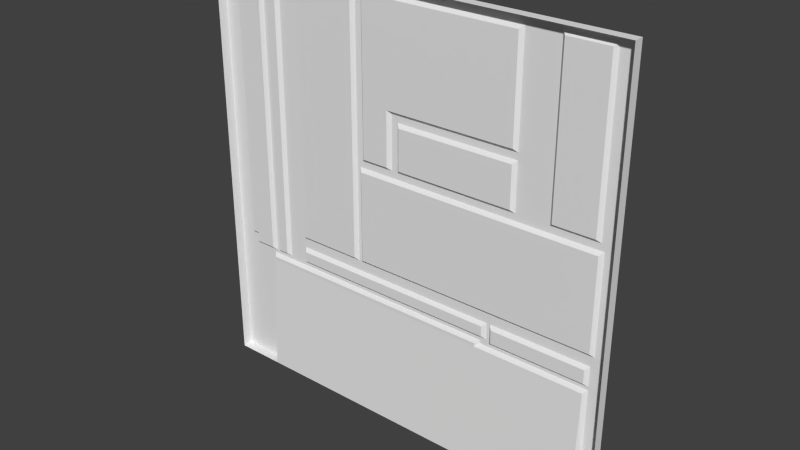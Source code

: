 # Source: reac1_7.blend  (saved by Blender 2.76.0; exported with 4.5.12 LTS)
import bpy
from mathutils import Matrix  # noqa: F401  (used for matrix-valued properties, if any)

bpy.ops.wm.read_factory_settings(use_empty=True)
scene = bpy.context.scene
scene.name = 'Scene'

# ---- collections
col_collection_1 = bpy.data.collections.new('Collection 1'); scene.collection.children.link(col_collection_1)

# ---- materials (node trees are filled in below, after node groups)
mat_reac1_7 = bpy.data.materials.new('reac1_7')
mat_reac1_7.alpha_threshold = 0.0
mat_reac1_7.use_transparent_shadow = False
mat_reac1_7.roughness = 0.5

# ---- material node trees

# ---- world
world_world = bpy.data.worlds.new('World'); scene.world = world_world
world_world.color = (0.05088, 0.05088, 0.05088)
world_world.use_sun_shadow = False
world_world.sun_shadow_jitter_overblur = 0.0
world_world.cycles.sampling_method = 'MANUAL'
world_world.cycles.sample_map_resolution = 256

# ---- meshes
me_reac1_7 = bpy.data.meshes.new('reac1_7')
me_reac1_7.from_pydata([(1.28, -1.28, -1.28), (-1.28, -1.28, -1.28), (1.28, -1.28, 1.28), (-1.28, -1.28, 1.28), (1.16, -1.28, -1.28), (-0.98, -1.28, -1.28), (-0.98, -1.24, -0.54), (1.16, -1.24, -0.56), (-0.98, -1.24, -0.56), (0.5, -1.24, -0.54), (0.5, -1.24, -0.56), (1.28, -1.22, -1.28), (-1.28, -1.22, -1.28), (-1.28, -1.22, 1.28), (1.28, -1.22, 1.28), (1.18, -1.22, -1.28), (1.28, -1.22, 1.24), (1.28, -1.22, 1.22), (1.18, -1.22, 1.22), (0.9199, -1.24, 1.22), (1.16, -1.24, 1.22), (0.7001, -1.22, 1.22), (0.8999, -1.22, 1.24), (1.18, -1.22, 1.24), (0.8999, -1.22, 0.28), (1.18, -1.22, 0.28), (0.9199, -1.24, 0.3), (1.16, -1.24, 0.3), (0.7001, -1.22, 0.28), (0.68, -1.24, 0.3), (0.68, -1.22, 0.28), (-0.7202, -1.24, 1.22), (-0.34, -1.24, 1.22), (-0.28, -1.22, 1.22), (-0.2601, -1.24, 0.3), (-0.28, -1.22, 0.28), (-0.2601, -1.24, 1.2), (-0.32, -1.22, 1.28), (-0.3, -1.22, 1.28), (-0.32, -1.22, 1.24), (-0.32, -1.22, 1.2), (0.68, -1.24, 1.2), (-0.74, -1.22, 1.24), (-0.86, -1.22, 0.28), (-0.74, -1.22, 0.28), (-0.74, -1.22, 0.2401), (-0.94, -1.24, 1.24), (-0.88, -1.24, 1.24), (-0.86, -1.22, 1.26), (-0.86, -1.22, 0.2401), (-1.0, -1.22, -1.28), (-1.0, -1.22, 1.28), (-1.0, -1.24, 1.24), (-1.0, -1.22, 1.26), (-0.96, -1.22, 1.26), (-0.98, -1.22, 1.26), (-1.16, -1.22, 1.28), (-1.16, -1.24, 1.24), (-1.18, -1.22, 1.26), (-1.16, -1.22, 1.26), (1.18, -1.22, -0.52), (1.16, -1.24, -0.5), (-0.2601, -1.22, -0.52), (-0.2601, -1.22, -0.5), (-0.74, -1.22, -0.5), (-0.86, -1.22, -0.5), (-1.0, -1.22, -0.52), (-0.96, -1.22, -0.5), (-0.98, -1.22, -0.5), (1.16, -1.24, -0.4199), (-0.7202, -1.24, -0.4199), (-1.16, -1.24, -0.4199), (-1.18, -1.22, -0.4399), (-1.12, -1.24, -0.4199), (-1.12, -1.24, -0.48), (-1.14, -1.22, -0.4399), (-1.14, -1.22, -0.5), (-0.7202, -1.24, -0.48), (-0.88, -1.24, -0.48), (-1.0, -1.24, -0.48), (-0.94, -1.24, -0.48), (1.18, -1.22, -0.56), (1.18, -1.22, -0.5399), (-1.0, -1.22, -0.56), (1.18, -1.24, -0.3199), (-0.34, -1.24, -0.3199), (-0.28, -1.24, -0.3199), (-0.32, -1.22, -0.3399), (-0.74, -1.22, -0.3399), (-0.7202, -1.24, -0.3199), (0.56, -1.22, -0.3999), (0.58, -1.22, -0.3999), (0.54, -1.24, -0.4199), (0.54, -1.24, -0.48), (1.18, -1.22, -0.3999), (0.52, -1.22, -0.5399), (-0.74, -1.22, -0.3999), (0.6, -1.24, -0.5), (0.6, -1.24, -0.4199), (1.2, -1.22, -0.3399), (0.58, -1.22, -0.5399), (0.58, -1.22, -0.48), (-0.3, -1.22, -0.3399), (0.56, -1.22, -0.5), (0.58, -1.22, 1.22), (0.58, -1.22, 1.28), (0.56, -1.22, -0.48), (0.56, -1.22, 1.22), (0.56, -1.22, 1.28), (0.58, -1.22, -0.52), (-0.02, -1.24, 0.3), (0.52, -1.22, -0.52), (-0.1, -1.22, 0.28), (-0.1, -1.24, 0.3), (-0.1, -1.24, 0.62), (-0.1, -1.22, 0.2401), (-0.04, -1.22, 0.28), (0.7001, -1.22, 0.6), (-0.08001, -1.22, 0.28), (-0.08001, -1.22, 0.6), (0.68, -1.24, 0.62), (-0.02, -1.24, 0.54), (0.68, -1.24, 0.54), (0.68, -1.22, 0.2401), (0.7001, -1.22, 0.56), (-0.04, -1.22, 0.56), (-0.28, -1.24, 0.22), (1.18, -1.24, 0.22), (-0.3, -1.22, 0.2401), (1.2, -1.22, 0.2401)], [], [(47, 48, 43), (77, 70, 92), (24, 26, 27), (119, 114, 120), (86, 84, 99), (38, 37, 3), (3, 13, 12), (115, 116, 123), (52, 79, 73), (0, 17, 2), (1, 12, 50), (83, 66, 6), (39, 37, 38), (32, 39, 40), (32, 31, 42), (127, 129, 99), (19, 20, 27), (107, 108, 105), (22, 23, 20), (31, 32, 85), (49, 43, 44), (29, 28, 30), (117, 120, 41), (77, 93, 63), (46, 47, 78), (69, 94, 60), (54, 46, 80), (59, 56, 51), (58, 57, 71), (112, 34, 113), (88, 89, 85), (96, 70, 77), (79, 52, 55), (109, 97, 61), (18, 23, 16), (104, 21, 41), (61, 97, 98), (22, 19, 26), (33, 36, 34), (106, 93, 92), (67, 80, 78), (121, 122, 29), (114, 34, 36), (50, 83, 8), (15, 4, 7), (15, 11, 0), (44, 31, 89), (6, 62, 9), (102, 128, 126), (54, 48, 47), (111, 103, 95), (125, 124, 122), (125, 121, 110), (64, 66, 65), (113, 114, 119), (100, 82, 7), (57, 53, 52), (18, 25, 27), (9, 111, 95), (124, 28, 29), (86, 126, 127), (96, 90, 92), (101, 98, 97), (91, 94, 69), (71, 73, 75), (115, 123, 126), (81, 7, 82), (76, 74, 79), (8, 10, 5), (75, 73, 74), (49, 65, 78), (78, 47, 43), (43, 49, 78), (93, 77, 92), (25, 24, 27), (117, 119, 120), (102, 86, 99), (13, 3, 56), (2, 14, 105), (108, 38, 2), (2, 105, 108), (56, 3, 51), (37, 51, 3), (2, 38, 3), (1, 3, 12), (30, 123, 116), (115, 112, 118), (118, 116, 115), (73, 71, 57), (57, 52, 73), (79, 74, 73), (14, 2, 16), (0, 11, 17), (17, 16, 2), (5, 1, 50), (8, 83, 6), (40, 39, 38), (40, 87, 85), (85, 32, 40), (39, 32, 42), (84, 127, 99), (26, 19, 27), (104, 107, 105), (19, 22, 20), (89, 31, 85), (45, 49, 44), (30, 116, 110), (110, 29, 30), (21, 117, 41), (103, 63, 93), (64, 77, 63), (80, 46, 78), (61, 69, 60), (67, 54, 80), (53, 59, 51), (72, 58, 71), (113, 118, 112), (112, 35, 34), (87, 88, 85), (64, 96, 77), (68, 79, 55), (60, 109, 61), (17, 18, 16), (41, 36, 107), (107, 104, 41), (36, 33, 107), (69, 61, 98), (24, 22, 26), (35, 33, 34), (106, 103, 93), (92, 90, 106), (65, 67, 78), (110, 121, 29), (41, 120, 114), (114, 113, 34), (36, 41, 114), (5, 50, 8), (81, 15, 7), (4, 15, 0), (89, 88, 45), (44, 42, 31), (89, 45, 44), (111, 9, 62), (6, 66, 62), (86, 102, 126), (46, 54, 47), (111, 62, 63), (100, 95, 103), (101, 109, 103), (103, 106, 101), (111, 63, 103), (103, 109, 100), (121, 125, 122), (116, 125, 110), (129, 123, 24), (112, 115, 35), (123, 30, 28), (35, 115, 128), (125, 116, 118), (33, 35, 40), (125, 118, 119), (108, 107, 33), (124, 125, 117), (38, 108, 33), (125, 119, 117), (38, 33, 40), (28, 124, 24), (35, 128, 40), (124, 117, 24), (40, 128, 87), (21, 104, 105), (87, 128, 102), (21, 105, 22), (87, 102, 96), (14, 16, 23), (88, 87, 96), (14, 23, 22), (49, 45, 88), (105, 14, 22), (65, 49, 88), (117, 21, 22), (44, 43, 42), (117, 22, 24), (42, 43, 48), (123, 28, 24), (39, 42, 37), (129, 24, 25), (37, 42, 48), (129, 25, 17), (37, 48, 51), (25, 18, 17), (51, 48, 54), (99, 129, 11), (55, 53, 51), (129, 17, 11), (55, 51, 54), (99, 11, 81), (55, 54, 67), (11, 15, 81), (68, 55, 67), (99, 81, 82), (68, 67, 66), (82, 100, 109), (76, 68, 66), (82, 109, 60), (72, 75, 76), (99, 82, 60), (56, 59, 58), (99, 60, 94), (13, 56, 58), (102, 99, 90), (13, 58, 72), (99, 94, 91), (12, 13, 72), (91, 101, 106), (12, 72, 76), (91, 106, 90), (50, 12, 83), (99, 91, 90), (83, 12, 76), (102, 90, 96), (66, 83, 76), (65, 88, 96), (66, 67, 65), (63, 62, 64), (65, 96, 64), (64, 62, 66), (118, 113, 119), (7, 10, 100), (95, 100, 10), (55, 52, 53), (57, 58, 59), (59, 53, 57), (27, 20, 18), (23, 18, 20), (10, 9, 95), (122, 124, 29), (84, 86, 127), (70, 96, 92), (101, 91, 98), (97, 109, 101), (98, 91, 69), (72, 71, 75), (127, 126, 123), (128, 115, 126), (123, 129, 127), (68, 76, 79), (8, 6, 9), (4, 5, 10), (10, 7, 4), (8, 9, 10), (76, 75, 74)])
_uv = me_reac1_7.uv_layers.new(name='UVMap')
_uv.uv.foreach_set('vector', [0.8438, 0.9844, 0.8359, 0.9922, 0.8359, 0.6093, 0.7813, 0.3125, 0.7813, 0.3359, 0.2891, 0.3359, 0.1485, 0.6093, 0.1406, 0.6172, 0.04686, 0.6172, 0.5313, 0.7344, 0.5391, 0.7422, 0.2344, 0.7422, 0.6094, 0.375, 0.03903, 0.375, 0.03127, 0.3672, 0.0, 0.0, 0.0, 0.0, 0.0, 0.0, 0.0, 0.0, 0.0, 0.0, 0.0, 0.0, 0.5391, 0.5938, 0.5156, 0.6093, 0.2344, 0.5938, 0.8906, 0.9844, 0.8906, 0.3125, 0.9375, 0.3359, 0.0, 0.0, 0.0, 0.0, 0.0, 0.0, 0.0, 0.0, 0.0, 0.0, 0.0, 0.0, 0.8906, 0.2813, 0.8906, 0.2969, 0.8828, 0.2891, 0.625, 0.9844, 0.625, 1.0, 0.6172, 1.0, 0.6328, 0.9765, 0.625, 0.9844, 0.625, 0.9687, 0.6328, 0.9765, 0.7813, 0.9765, 0.7891, 0.9844, 0.03903, 0.5859, 0.03127, 0.5938, 0.03127, 0.3672, 0.1406, 0.9765, 0.04686, 0.9765, 0.04686, 0.6172, 0.2813, 0.9765, 0.2813, 1.0, 0.2734, 1.0, 0.1485, 0.9844, 0.03903, 0.9844, 0.04686, 0.9765, 0.7813, 0.9765, 0.6328, 0.9765, 0.6328, 0.375, 0.8359, 0.5938, 0.8359, 0.6093, 0.7891, 0.6093, 0.2344, 0.6172, 0.2265, 0.6093, 0.2344, 0.6093, 0.2265, 0.7344, 0.2344, 0.7422, 0.2344, 0.9687, 0.7813, 0.3125, 0.2891, 0.3125, 0.6016, 0.3047, 0.8672, 0.9844, 0.8438, 0.9844, 0.8438, 0.3125, 0.04686, 0.3359, 0.03903, 0.3438, 0.03903, 0.2969, 0.875, 0.9922, 0.8672, 0.9844, 0.8672, 0.3125, 0.9531, 0.9922, 0.9531, 1.0, 0.8906, 1.0, 0.9609, 0.9922, 0.9531, 0.9844, 0.9531, 0.3359, 0.5391, 0.6093, 0.6016, 0.6172, 0.5391, 0.6172, 0.7891, 0.3672, 0.7813, 0.375, 0.6328, 0.375, 0.7891, 0.3438, 0.7813, 0.3359, 0.7813, 0.3125, 0.8906, 0.3125, 0.8906, 0.9844, 0.8828, 0.9922, 0.2734, 0.2969, 0.2656, 0.3047, 0.04686, 0.3047, 0.03903, 0.9765, 0.03903, 0.9844, -6.821e-12, 0.9844, 0.2734, 0.9765, 0.2265, 0.9765, 0.2344, 0.9687, 0.04686, 0.3047, 0.2656, 0.3047, 0.2656, 0.3359, 0.1485, 0.9844, 0.1406, 0.9765, 0.1406, 0.6172, 0.6094, 0.9765, 0.6016, 0.9687, 0.6016, 0.6172, 0.2813, 0.3125, 0.2891, 0.3125, 0.2891, 0.3359, 0.875, 0.3047, 0.8672, 0.3125, 0.8438, 0.3125, 0.5078, 0.7109, 0.2344, 0.7109, 0.2344, 0.6172, 0.5391, 0.7422, 0.6016, 0.6172, 0.6016, 0.9687, 0.8906, 0.0, 0.8906, 0.2813, 0.8828, 0.2813, 0.03903, 0.0, 0.04686, 0.0, 0.04686, 0.2813, 0.0, 0.0, 0.0, 0.0, 0.0, 0.0, 0.7891, 0.6093, 0.7813, 0.9765, 0.7813, 0.375, 0.8828, 0.2891, 0.6016, 0.2969, 0.3047, 0.2891, 0.6172, 0.3672, 0.6172, 0.5938, 0.6094, 0.5859, 0.875, 0.9922, 0.8359, 0.9922, 0.8438, 0.9844, 0.2969, 0.2969, 0.2813, 0.3047, 0.2969, 0.2891, 0.5156, 0.7187, 0.2265, 0.7187, 0.2344, 0.7109, 0.5156, 0.7187, 0.5078, 0.7109, 0.5078, 0.6172, 0.7891, 0.3047, 0.8906, 0.2969, 0.8359, 0.3047, 0.5391, 0.6172, 0.5391, 0.7422, 0.5313, 0.7344, 0.2734, 0.2891, 0.03903, 0.2891, 0.04686, 0.2813, 0.9531, 0.9844, 0.8906, 0.9922, 0.8906, 0.9844, 0.03903, 0.9765, 0.03903, 0.6093, 0.04686, 0.6172, 0.3047, 0.2891, 0.2969, 0.2969, 0.2969, 0.2891, 0.2265, 0.7187, 0.2265, 0.6093, 0.2344, 0.6172, 0.6094, 0.375, 0.6094, 0.5859, 0.03903, 0.5859, 0.7891, 0.3438, 0.2813, 0.3438, 0.2891, 0.3359, 0.2734, 0.3125, 0.2656, 0.3359, 0.2656, 0.3047, 0.2734, 0.3438, 0.03903, 0.3438, 0.04686, 0.3359, 0.9531, 0.3359, 0.9375, 0.3359, 0.9453, 0.3281, 0.5391, 0.5938, 0.2344, 0.5938, 0.6094, 0.5859, 0.03903, 0.2813, 0.04686, 0.2813, 0.03903, 0.2891, 0.9453, 0.3047, 0.9375, 0.3125, 0.8906, 0.3125, 0.8828, 0.2813, 0.3047, 0.2813, 0.8828, 0.0, 0.9453, 0.3281, 0.9375, 0.3359, 0.9375, 0.3125, 0.8359, 0.5938, 0.8359, 0.3047, 0.8438, 0.3125, 0.8438, 0.3125, 0.8438, 0.9844, 0.8359, 0.6093, 0.8359, 0.6093, 0.8359, 0.5938, 0.8438, 0.3125, 0.2891, 0.3125, 0.7813, 0.3125, 0.2891, 0.3359, 0.03903, 0.6093, 0.1485, 0.6093, 0.04686, 0.6172, 0.2265, 0.7344, 0.5313, 0.7344, 0.2344, 0.7422, 0.6172, 0.3672, 0.6094, 0.375, 0.03127, 0.3672, 0.0, 0.0, 0.0, 0.0, 0.0, 0.0, 0.0, 0.0, 0.0, 0.0, 0.0, 0.0, 0.0, 0.0, 0.0, 0.0, 0.0, 0.0, 0.0, 0.0, 0.0, 0.0, 0.0, 0.0, 0.0, 0.0, 0.0, 0.0, 0.0, 0.0, 0.0, 0.0, 0.0, 0.0, 0.0, 0.0, 0.0, 0.0, 0.0, 0.0, 0.0, 0.0, 0.0, 0.0, 0.0, 0.0, 0.0, 0.0, 0.2344, 0.6093, 0.2344, 0.5938, 0.5156, 0.6093, 0.5391, 0.5938, 0.5391, 0.6093, 0.5313, 0.6093, 0.5313, 0.6093, 0.5156, 0.6093, 0.5391, 0.5938, 0.9375, 0.3359, 0.9531, 0.3359, 0.9531, 0.9844, 0.9531, 0.9844, 0.8906, 0.9844, 0.9375, 0.3359, 0.8906, 0.3125, 0.9375, 0.3125, 0.9375, 0.3359, 0.0, 0.0, 0.0, 0.0, 0.0, 0.0, 0.0, 0.0, 0.0, 0.0, 0.0, 0.0, 0.0, 0.0, 0.0, 0.0, 0.0, 0.0, 0.0, 0.0, 0.0, 0.0, 0.0, 0.0, 0.8828, 0.2813, 0.8906, 0.2813, 0.8828, 0.2891, 0.625, 0.9687, 0.625, 0.9844, 0.6172, 1.0, 0.625, 0.9687, 0.625, 0.3672, 0.6328, 0.375, 0.6328, 0.375, 0.6328, 0.9765, 0.625, 0.9687, 0.625, 0.9844, 0.6328, 0.9765, 0.7891, 0.9844, 0.03903, 0.375, 0.03903, 0.5859, 0.03127, 0.3672, 0.1406, 0.6172, 0.1406, 0.9765, 0.04686, 0.6172, 0.2734, 0.9765, 0.2813, 0.9765, 0.2734, 1.0, 0.1406, 0.9765, 0.1485, 0.9844, 0.04686, 0.9765, 0.7813, 0.375, 0.7813, 0.9765, 0.6328, 0.375, 0.7891, 0.5938, 0.8359, 0.5938, 0.7891, 0.6093, 0.2344, 0.6093, 0.5156, 0.6093, 0.5078, 0.6172, 0.5078, 0.6172, 0.2344, 0.6172, 0.2344, 0.6093, 0.2265, 0.9765, 0.2265, 0.7344, 0.2344, 0.9687, 0.2813, 0.3047, 0.6016, 0.3047, 0.2891, 0.3125, 0.7891, 0.3047, 0.7813, 0.3125, 0.6016, 0.3047, 0.8672, 0.3125, 0.8672, 0.9844, 0.8438, 0.3125, 0.04686, 0.3047, 0.04686, 0.3359, 0.03903, 0.2969, 0.875, 0.3047, 0.875, 0.9922, 0.8672, 0.3125, 0.8906, 0.9922, 0.9531, 0.9922, 0.8906, 1.0, 0.9609, 0.3281, 0.9609, 0.9922, 0.9531, 0.3359, 0.5391, 0.6172, 0.5313, 0.6093, 0.5391, 0.6093, 0.5391, 0.6093, 0.6094, 0.6093, 0.6016, 0.6172, 0.625, 0.3672, 0.7891, 0.3672, 0.6328, 0.375, 0.7891, 0.3047, 0.7891, 0.3438, 0.7813, 0.3125, 0.8828, 0.3047, 0.8906, 0.3125, 0.8828, 0.9922, 0.03903, 0.2969, 0.2734, 0.2969, 0.04686, 0.3047, 0.0, 0.9765, 0.03903, 0.9765, -6.821e-12, 0.9844, 0.2344, 0.9687, 0.6016, 0.9687, 0.2813, 0.9765, 0.2813, 0.9765, 0.2734, 0.9765, 0.2344, 0.9687, 0.6016, 0.9687, 0.6094, 0.9765, 0.2813, 0.9765, 0.04686, 0.3359, 0.04686, 0.3047, 0.2656, 0.3359, 0.1485, 0.6093, 0.1485, 0.9844, 0.1406, 0.6172, 0.6094, 0.6093, 0.6094, 0.9765, 0.6016, 0.6172, 0.2813, 0.3125, 0.2813, 0.3047, 0.2891, 0.3125, 0.2891, 0.3359, 0.2813, 0.3438, 0.2813, 0.3125, 0.8359, 0.3047, 0.875, 0.3047, 0.8438, 0.3125, 0.5078, 0.6172, 0.5078, 0.7109, 0.2344, 0.6172, 0.2344, 0.9687, 0.2344, 0.7422, 0.5391, 0.7422, 0.5391, 0.7422, 0.5391, 0.6172, 0.6016, 0.6172, 0.6016, 0.9687, 0.2344, 0.9687, 0.5391, 0.7422, 0.8828, 0.0, 0.8906, 0.0, 0.8828, 0.2813, 0.03903, 0.2813, 0.03903, 0.0, 0.04686, 0.2813, 0.0, 0.0, 0.0, 0.0, 0.0, 0.0, 0.7813, 0.375, 0.7891, 0.3672, 0.7891, 0.5938, 0.7891, 0.6093, 0.7891, 0.9844, 0.7813, 0.9765, 0.7813, 0.375, 0.7891, 0.5938, 0.7891, 0.6093, 0.2969, 0.2969, 0.3047, 0.2891, 0.6016, 0.2969, 0.8828, 0.2891, 0.8906, 0.2969, 0.6016, 0.2969, 0.6094, 0.375, 0.6172, 0.3672, 0.6094, 0.5859, 0.8672, 0.9844, 0.875, 0.9922, 0.8438, 0.9844, 0.2969, 0.2969, 0.6016, 0.2969, 0.6016, 0.3047, 0.2734, 0.2891, 0.2969, 0.2891, 0.2813, 0.3047, 0.2734, 0.3125, 0.2734, 0.2969, 0.2813, 0.3047, 0.2813, 0.3047, 0.2813, 0.3125, 0.2734, 0.3125, 0.2969, 0.2969, 0.6016, 0.3047, 0.2813, 0.3047, 0.2813, 0.3047, 0.2734, 0.2969, 0.2734, 0.2891, 0.5078, 0.7109, 0.5156, 0.7187, 0.2344, 0.7109, 0.5156, 0.6093, 0.5156, 0.7187, 0.5078, 0.6172, 0.03127, 0.5938, 0.2344, 0.5938, 0.1485, 0.6093, 0.5391, 0.6093, 0.5391, 0.5938, 0.6094, 0.6093, 0.2344, 0.5938, 0.2344, 0.6093, 0.2265, 0.6093, 0.6094, 0.6093, 0.5391, 0.5938, 0.6172, 0.5938, 0.5156, 0.7187, 0.5156, 0.6093, 0.5313, 0.6093, 0.6094, 0.9765, 0.6094, 0.6093, 0.625, 0.9687, 0.5156, 0.7187, 0.5313, 0.6093, 0.5313, 0.7344, 0.2813, 1.0, 0.2813, 0.9765, 0.6094, 0.9765, 0.2265, 0.7187, 0.5156, 0.7187, 0.2265, 0.7344, 0.6172, 1.0, 0.2813, 1.0, 0.6094, 0.9765, 0.5156, 0.7187, 0.5313, 0.7344, 0.2265, 0.7344, 0.6172, 1.0, 0.6094, 0.9765, 0.625, 0.9687, 0.2265, 0.6093, 0.2265, 0.7187, 0.1485, 0.6093, 0.6094, 0.6093, 0.6172, 0.5938, 0.625, 0.9687, 0.2265, 0.7187, 0.2265, 0.7344, 0.1485, 0.6093, 0.625, 0.9687, 0.6172, 0.5938, 0.625, 0.3672, 0.2265, 0.9765, 0.2734, 0.9765, 0.2734, 1.0, 0.625, 0.3672, 0.6172, 0.5938, 0.6172, 0.3672, 0.2265, 0.9765, 0.2734, 1.0, 0.1485, 0.9844, 0.625, 0.3672, 0.6172, 0.3672, 0.7891, 0.3438, 0.0, 1.0, -6.821e-12, 0.9844, 0.03903, 0.9844, 0.7891, 0.3672, 0.625, 0.3672, 0.7891, 0.3438, 0.0, 1.0, 0.03903, 0.9844, 0.1485, 0.9844, 0.8359, 0.5938, 0.7891, 0.5938, 0.7891, 0.3672, 0.2734, 1.0, 0.0, 1.0, 0.1485, 0.9844, 0.8359, 0.3047, 0.8359, 0.5938, 0.7891, 0.3672, 0.2265, 0.7344, 0.2265, 0.9765, 0.1485, 0.9844, 0.7891, 0.6093, 0.8359, 0.6093, 0.7891, 0.9844, 0.2265, 0.7344, 0.1485, 0.9844, 0.1485, 0.6093, 0.7891, 0.9844, 0.8359, 0.6093, 0.8359, 0.9922, 0.2344, 0.5938, 0.2265, 0.6093, 0.1485, 0.6093, 0.625, 0.9844, 0.7891, 0.9844, 0.625, 1.0, 0.03127, 0.5938, 0.1485, 0.6093, 0.03903, 0.6093, 0.625, 1.0, 0.7891, 0.9844, 0.8359, 0.9922, 0.03127, 0.5938, 0.03903, 0.6093, 0.0, 0.9765, 0.625, 1.0, 0.8359, 0.9922, 0.8906, 1.0, 0.03903, 0.6093, 0.03903, 0.9765, 0.0, 0.9765, 0.8906, 1.0, 0.8359, 0.9922, 0.875, 0.9922, 0.03127, 0.3672, 0.03127, 0.5938, 0.0, 0.0, 0.8828, 0.9922, 0.8906, 0.9922, 0.8906, 1.0, 0.03127, 0.5938, 0.0, 0.9765, 0.0, 0.0, 0.8828, 0.9922, 0.8906, 1.0, 0.875, 0.9922, 0.03127, 0.3672, 0.0, 0.0, 0.03903, 0.2813, 0.8828, 0.9922, 0.875, 0.9922, 0.875, 0.3047, 0.0, 0.0, 0.03903, 0.0, 0.03903, 0.2813, 0.8828, 0.3047, 0.8828, 0.9922, 0.875, 0.3047, 0.03127, 0.3672, 0.03903, 0.2813, 0.03903, 0.2891, 0.8828, 0.3047, 0.875, 0.3047, 0.8906, 0.2969, 0.03903, 0.2891, 0.2734, 0.2891, 0.2734, 0.2969, 0.9453, 0.3047, 0.8828, 0.3047, 0.8906, 0.2969, 0.03903, 0.2891, 0.2734, 0.2969, 0.03903, 0.2969, 0.9609, 0.3281, 0.9453, 0.3281, 0.9453, 0.3047, 0.03127, 0.3672, 0.03903, 0.2891, 0.03903, 0.2969, 0.9531, 1.0, 0.9531, 0.9922, 0.9609, 0.9922, 0.03127, 0.3672, 0.03903, 0.2969, 0.03903, 0.3438, 1.0, 1.0, 0.9531, 1.0, 0.9609, 0.9922, 0.6172, 0.3672, 0.03127, 0.3672, 0.2813, 0.3438, 1.0, 1.0, 0.9609, 0.9922, 0.9609, 0.3281, 0.03127, 0.3672, 0.03903, 0.3438, 0.2734, 0.3438, 1.0, 0.0, 1.0, 1.0, 0.9609, 0.3281, 0.2734, 0.3438, 0.2734, 0.3125, 0.2813, 0.3125, 1.0, 0.0, 0.9609, 0.3281, 0.9453, 0.3047, 0.2734, 0.3438, 0.2813, 0.3125, 0.2813, 0.3438, 0.8906, 0.0, 1.0, 0.0, 0.8906, 0.2813, 0.03127, 0.3672, 0.2734, 0.3438, 0.2813, 0.3438, 0.8906, 0.2813, 1.0, 0.0, 0.9453, 0.3047, 0.6172, 0.3672, 0.2813, 0.3438, 0.7891, 0.3438, 0.8906, 0.2969, 0.8906, 0.2813, 0.9453, 0.3047, 0.8359, 0.3047, 0.7891, 0.3672, 0.7891, 0.3438, 0.8906, 0.2969, 0.875, 0.3047, 0.8359, 0.3047, 0.6016, 0.3047, 0.6016, 0.2969, 0.7891, 0.3047, 0.8359, 0.3047, 0.7891, 0.3438, 0.7891, 0.3047, 0.7891, 0.3047, 0.6016, 0.2969, 0.8906, 0.2969, 0.5313, 0.6093, 0.5391, 0.6172, 0.5313, 0.7344, 0.04686, 0.2813, 0.3047, 0.2813, 0.2734, 0.2891, 0.2969, 0.2891, 0.2734, 0.2891, 0.3047, 0.2813, 0.8828, 0.9922, 0.8906, 0.9844, 0.8906, 0.9922, 0.9531, 0.9844, 0.9609, 0.9922, 0.9531, 0.9922, 0.9531, 0.9922, 0.8906, 0.9922, 0.9531, 0.9844, 0.04686, 0.6172, 0.04686, 0.9765, 0.03903, 0.9765, 0.03903, 0.9844, 0.03903, 0.9765, 0.04686, 0.9765, 0.3047, 0.2813, 0.3047, 0.2891, 0.2969, 0.2891, 0.2344, 0.7109, 0.2265, 0.7187, 0.2344, 0.6172, 0.03903, 0.375, 0.6094, 0.375, 0.03903, 0.5859, 0.7813, 0.3359, 0.7891, 0.3438, 0.2891, 0.3359, 0.2734, 0.3125, 0.2734, 0.3438, 0.2656, 0.3359, 0.2656, 0.3047, 0.2734, 0.2969, 0.2734, 0.3125, 0.2656, 0.3359, 0.2734, 0.3438, 0.04686, 0.3359, 0.9609, 0.3281, 0.9531, 0.3359, 0.9453, 0.3281, 0.03903, 0.5859, 0.6094, 0.5859, 0.2344, 0.5938, 0.6172, 0.5938, 0.5391, 0.5938, 0.6094, 0.5859, 0.2344, 0.5938, 0.03127, 0.5938, 0.03903, 0.5859, 0.8828, 0.3047, 0.9453, 0.3047, 0.8906, 0.3125, 0.8828, 0.2813, 0.8828, 0.2891, 0.3047, 0.2891, 0.04686, 0.0, 0.8828, 0.0, 0.3047, 0.2813, 0.3047, 0.2813, 0.04686, 0.2813, 0.04686, 0.0, 0.8828, 0.2813, 0.3047, 0.2891, 0.3047, 0.2813, 0.9453, 0.3047, 0.9453, 0.3281, 0.9375, 0.3125])
me_reac1_7.materials.append(mat_reac1_7)
me_reac1_7.use_remesh_preserve_volume = False
me_reac1_7.use_remesh_preserve_attributes = False
me_reac1_7.use_mirror_vertex_groups = False
me_reac1_7.update()

# ---- objects
ob_reac1_7 = bpy.data.objects.new('reac1_7', me_reac1_7)

# ---- transforms, parenting, visibility, modifiers, constraints
ob_reac1_7.location = (0.0, 0.0, 0.0)
ob_reac1_7.lineart.crease_threshold = 0.0

# ---- collection membership
col_collection_1.objects.link(ob_reac1_7)

# ---- scene / render settings (as saved in the file)
scene.frame_start = 1; scene.frame_end = 2; scene.frame_set(1)
scene.render.engine = 'BLENDER_EEVEE_NEXT'
scene.render.resolution_percentage = 50
scene.render.dither_intensity = 0.0
scene.cycles.use_denoising = False
scene.cycles.samples = 10
scene.cycles.sampling_pattern = 'TABULATED_SOBOL'
scene.cycles.light_sampling_threshold = 0.0
scene.cycles.use_adaptive_sampling = False
scene.cycles.use_light_tree = False
scene.cycles.blur_glossy = 0.0
scene.cycles.pixel_filter_type = 'GAUSSIAN'
scene.cycles.sample_clamp_indirect = 0.0
scene.view_settings.view_transform = 'Standard'
bpy.context.view_layer.update()

# ---- added for rendering (the .blend has no active camera and no usable light): camera, sun
cam_auto = bpy.data.cameras.new('AutoCamera')
cam_auto.lens = 50.0
cam_auto.sensor_width = 36.0
cam_auto.clip_end = 1000.0
ob_auto_camera = bpy.data.objects.new('AutoCamera', cam_auto)
scene.collection.objects.link(ob_auto_camera)
ob_auto_camera.location = (3.35016, -5.27019, 2.68015)
ob_auto_camera.rotation_euler = (1.09748, -7.21219e-08, 0.694738)
scene.camera = ob_auto_camera
light_auto_sun = bpy.data.lights.new('AutoSun', 'SUN')
light_auto_sun.energy = 3.0
light_auto_sun.angle = 0.0523599
ob_auto_sun = bpy.data.objects.new('AutoSun', light_auto_sun)
scene.collection.objects.link(ob_auto_sun)
ob_auto_sun.rotation_euler = (0.872665, 0.174533, 0.523599)
bpy.context.view_layer.update()
